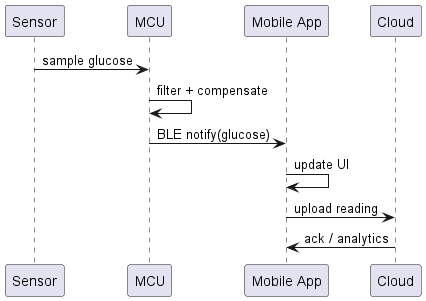

The diagram above was rendered by PlantUML. Its source (embedded in the PNG):
@startuml cgms_sequence
participant Sensor
participant MCU
participant "Mobile App" as App
participant Cloud

Sensor -> MCU : sample glucose
MCU -> MCU : filter + compensate
MCU -> App : BLE notify(glucose)
App -> App : update UI
App -> Cloud : upload reading
Cloud -> App : ack / analytics

@enduml